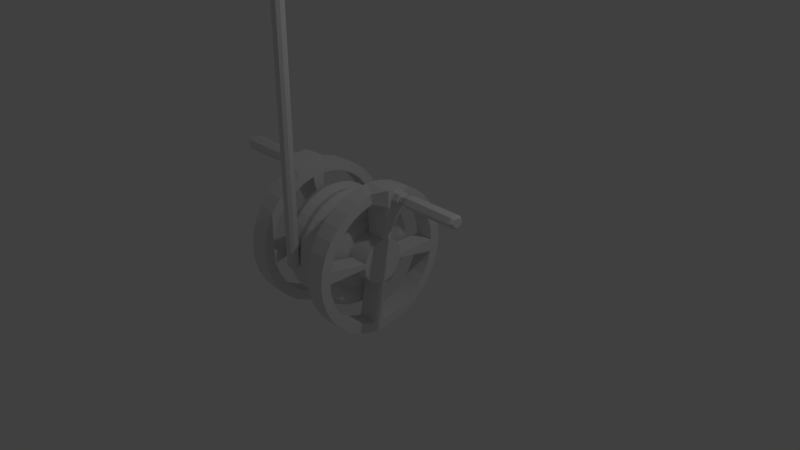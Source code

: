 # Source: Pulley.blend  (saved by Blender 2.78.0; exported with 4.5.12 LTS)
import bpy
from mathutils import Matrix  # noqa: F401  (used for matrix-valued properties, if any)

bpy.ops.wm.read_factory_settings(use_empty=True)
scene = bpy.context.scene
scene.name = 'Scene'

# ---- collections
col_collection_1 = bpy.data.collections.new('Collection 1'); scene.collection.children.link(col_collection_1)

# ---- world
world_world = bpy.data.worlds.new('World'); scene.world = world_world
world_world.color = (0.05088, 0.05088, 0.05088)
world_world.use_sun_shadow = False
world_world.sun_shadow_jitter_overblur = 0.0
world_world.cycles.sampling_method = 'MANUAL'

# ---- cameras
cam_camera = bpy.data.cameras.new('Camera')
cam_camera.clip_end = 100.0
cam_camera.lens = 35.0
cam_camera.sensor_width = 32.0
cam_camera.sensor_height = 18.0
cam_camera.ortho_scale = 7.314
cam_camera.dof.focus_distance = 0.0
cam_camera.dof.aperture_fstop = 128.0

# ---- lights
light_lamp = bpy.data.lights.new('Lamp', 'POINT')
light_lamp.transmission_factor = 0.0
light_lamp.cutoff_distance = 30.0
light_lamp.energy = 100.0
light_lamp.shadow_buffer_clip_start = 1.001
light_lamp.shadow_soft_size = 0.1
light_lamp.shadow_maximum_resolution = 0.006
light_lamp.use_absolute_resolution = True

# ---- meshes
me_cylinder = bpy.data.meshes.new('Cylinder')
me_cylinder.from_pydata([(0.0, 1.0, -1.0), (0.0, 1.0, 1.0), (0.5878, 0.809, -1.0), (0.5878, 0.809, 1.0), (0.9511, 0.309, -1.0), (0.9511, 0.309, 1.0), (0.9511, -0.309, -1.0), (0.9511, -0.309, 1.0), (0.5878, -0.809, -1.0), (0.5878, -0.809, 1.0), (-8.742e-08, -1.0, -1.0), (-8.742e-08, -1.0, 1.0), (-0.5878, -0.809, -1.0), (-0.5878, -0.809, 1.0), (-0.9511, -0.309, -1.0), (-0.9511, -0.309, 1.0), (-0.9511, 0.309, -1.0), (-0.9511, 0.309, 1.0), (-0.5878, 0.809, -1.0), (-0.5878, 0.809, 1.0), (0.5878, 0.809, 230.7), (1.36e-05, 1.0, 230.7), (0.9511, 0.309, 230.7), (0.9511, -0.309, 230.7), (0.5878, -0.809, 230.7), (1.352e-05, -1.0, 230.7), (-0.5878, -0.809, 230.7), (-0.951, -0.309, 230.7), (-0.951, 0.309, 230.7), (-0.5878, 0.809, 230.7), (0.5881, 0.809, 255.8), (0.0002743, 1.0, 255.8), (0.9513, 0.309, 255.8), (0.9513, -0.309, 255.8), (0.5881, -0.809, 255.8), (0.0002742, -1.0, 255.8), (-0.5875, -0.809, 255.8), (-0.9508, -0.309, 255.8), (-0.9508, 0.309, 255.8), (-0.5875, 0.809, 255.8)], [], [(0, 1, 3, 2), (2, 3, 5, 4), (4, 5, 7, 6), (6, 7, 9, 8), (8, 9, 11, 10), (10, 11, 13, 12), (12, 13, 15, 14), (14, 15, 17, 16), (1, 19, 29, 21), (16, 17, 19, 18), (18, 19, 1, 0), (0, 2, 4, 6, 8, 10, 12, 14, 16, 18), (27, 26, 36, 37), (19, 17, 28, 29), (17, 15, 27, 28), (15, 13, 26, 27), (13, 11, 25, 26), (11, 9, 24, 25), (9, 7, 23, 24), (3, 1, 21, 20), (7, 5, 22, 23), (5, 3, 20, 22), (30, 31, 39, 38, 37, 36, 35, 34, 33, 32), (24, 23, 33, 34), (20, 21, 31, 30), (28, 27, 37, 38), (25, 24, 34, 35), (22, 20, 30, 32), (29, 28, 38, 39), (26, 25, 35, 36), (23, 22, 32, 33), (21, 29, 39, 31)])
me_cylinder.use_remesh_preserve_volume = False
me_cylinder.use_remesh_preserve_attributes = False
me_cylinder.use_mirror_vertex_groups = False
me_cylinder.update()
me_circle_002 = bpy.data.meshes.new('Circle.002')
me_circle_002.from_pydata([(1.333e-07, 0.5116, 0.0), (-0.09981, 0.5018, 0.0), (-0.1958, 0.4727, 0.0), (-0.2842, 0.4254, 0.0), (-0.3618, 0.3618, 0.0), (-0.4254, 0.2842, 0.0), (-0.4727, 0.1958, 0.0), (-0.5018, 0.09981, 0.0), (-0.5116, 2.357e-08, 0.0), (-0.5018, -0.09981, 0.0), (-0.4727, -0.1958, 0.0), (-0.4254, -0.2842, 0.0), (-0.3618, -0.3618, 0.0), (-0.2842, -0.4254, 0.0), (-0.1958, -0.4727, 0.0), (-0.09981, -0.5018, 0.0), (1.905e-07, -0.5116, 0.0), (0.09981, -0.5018, 0.0), (0.1958, -0.4727, 0.0), (0.2842, -0.4254, 0.0), (0.3618, -0.3618, 0.0), (0.4254, -0.2842, 0.0), (0.4727, -0.1958, 0.0), (0.5018, -0.09981, 0.0), (0.5116, 5.834e-07, 0.0), (0.5018, 0.09981, 0.0), (0.4727, 0.1958, 0.0), (0.4254, 0.2842, 0.0), (0.3618, 0.3618, 0.0), (0.2842, 0.4254, 0.0), (0.1958, 0.4727, 0.0), (0.09981, 0.5018, 0.0), (-0.1951, 0.9808, -0.1575), (-1.189e-08, 1.0, -0.1575), (-0.3827, 0.9239, -0.1575), (-0.5556, 0.8315, -0.1575), (-0.7071, 0.7071, -0.1575), (-0.8315, 0.5556, -0.1575), (-0.9239, 0.3827, -0.1575), (-0.9808, 0.1951, -0.1575), (-1.0, 7.55e-08, -0.1575), (-0.9808, -0.1951, -0.1575), (-0.9239, -0.3827, -0.1575), (-0.8315, -0.5556, -0.1575), (-0.7071, -0.7071, -0.1575), (-0.5556, -0.8315, -0.1575), (-0.3827, -0.9239, -0.1575), (-0.1951, -0.9808, -0.1575), (3.14e-07, -1.0, -0.1575), (0.1951, -0.9808, -0.1575), (0.3827, -0.9239, -0.1575), (0.5556, -0.8315, -0.1575), (0.7071, -0.7071, -0.1575), (0.8315, -0.5556, -0.1575), (0.9239, -0.3827, -0.1575), (0.9808, -0.1951, -0.1575), (1.0, 9.656e-07, -0.1575), (0.9808, 0.1951, -0.1575), (0.9239, 0.3827, -0.1575), (0.8315, 0.5556, -0.1575), (0.7071, 0.7071, -0.1575), (0.5556, 0.8315, -0.1575), (0.3827, 0.9239, -0.1575), (0.1951, 0.9808, -0.1575), (-0.1832, 0.9212, -0.3202), (-2.998e-08, 0.9392, -0.3202), (-0.3594, 0.8677, -0.3202), (-0.5218, 0.7809, -0.3202), (-0.6641, 0.6641, -0.3202), (-0.7809, 0.5218, -0.3202), (-0.8677, 0.3594, -0.3202), (-0.9212, 0.1832, -0.3202), (-0.9392, 8.823e-08, -0.3202), (-0.9212, -0.1832, -0.3202), (-0.8677, -0.3594, -0.3202), (-0.7809, -0.5218, -0.3202), (-0.6641, -0.6641, -0.3202), (-0.5218, -0.7809, -0.3202), (-0.3594, -0.8677, -0.3202), (-0.1832, -0.9212, -0.3202), (2.761e-07, -0.9392, -0.3202), (0.1832, -0.9212, -0.3202), (0.3594, -0.8677, -0.3202), (0.5218, -0.7809, -0.3202), (0.6641, -0.6641, -0.3202), (0.7809, -0.5218, -0.3202), (0.8677, -0.3594, -0.3202), (0.9212, -0.1832, -0.3202), (0.9392, 9.242e-07, -0.3202), (0.9212, 0.1832, -0.3202), (0.8677, 0.3594, -0.3202), (0.7809, 0.5218, -0.3202), (0.6641, 0.6641, -0.3202), (0.5218, 0.7809, -0.3202), (0.3594, 0.8677, -0.3202), (0.1832, 0.9212, -0.3202), (-0.1951, 0.9808, -0.4724), (-3.566e-08, 1.0, -0.4724), (-0.3827, 0.9239, -0.4724), (-0.5556, 0.8315, -0.4724), (-0.7071, 0.7071, -0.4724), (-0.8315, 0.5556, -0.4724), (-0.9239, 0.3827, -0.4724), (-0.9808, 0.1951, -0.4724), (-1.0, 7.55e-08, -0.4724), (-0.9808, -0.1951, -0.4724), (-0.9239, -0.3827, -0.4724), (-0.8315, -0.5556, -0.4724), (-0.7071, -0.7071, -0.4724), (-0.5556, -0.8315, -0.4724), (-0.3827, -0.9239, -0.4724), (-0.1951, -0.9808, -0.4724), (2.902e-07, -1.0, -0.4724), (0.1951, -0.9808, -0.4724), (0.3827, -0.9239, -0.4724), (0.5556, -0.8315, -0.4724), (0.7071, -0.7071, -0.4724), (0.8315, -0.5556, -0.4724), (0.9239, -0.3827, -0.4724), (0.9808, -0.1951, -0.4724), (1.0, 9.656e-07, -0.4724), (0.9808, 0.1951, -0.4724), (0.9239, 0.3827, -0.4724), (0.8315, 0.5556, -0.4724), (0.7071, 0.7071, -0.4724), (0.5556, 0.8315, -0.4724), (0.3827, 0.9239, -0.4724), (0.1951, 0.9808, -0.4724), (-0.1824, 0.9168, -0.6351), (-5.26e-08, 0.9347, -0.6351), (-0.3577, 0.8636, -0.6351), (-0.5193, 0.7772, -0.6351), (-0.6609, 0.6609, -0.6351), (-0.7772, 0.5193, -0.6351), (-0.8636, 0.3577, -0.6351), (-0.9168, 0.1824, -0.6351), (-0.9347, 8.782e-08, -0.6351), (-0.9168, -0.1824, -0.6351), (-0.8636, -0.3577, -0.6351), (-0.7772, -0.5193, -0.6351), (-0.6609, -0.6609, -0.6351), (-0.5193, -0.7772, -0.6351), (-0.3577, -0.8636, -0.6351), (-0.1824, -0.9168, -0.6351), (2.52e-07, -0.9347, -0.6351), (0.1824, -0.9168, -0.6351), (0.3577, -0.8636, -0.6351), (0.5193, -0.7772, -0.6351), (0.6609, -0.6609, -0.6351), (0.7772, -0.5193, -0.6351), (0.8636, -0.3577, -0.6351), (0.9168, -0.1824, -0.6351), (0.9347, 9.198e-07, -0.6351), (0.9168, 0.1824, -0.6351), (0.8636, 0.3577, -0.6351), (0.7772, 0.5193, -0.6351), (0.6609, 0.6609, -0.6351), (0.5193, 0.7772, -0.6351), (0.3577, 0.8636, -0.6351), (0.1824, 0.9168, -0.6351), (-0.1951, 0.9808, -0.803), (-2.218e-08, 1.0, -0.803), (-0.3827, 0.9239, -0.803), (-0.5556, 0.8315, -0.803), (-0.7071, 0.7071, -0.803), (-0.8315, 0.5556, -0.803), (-0.9239, 0.3827, -0.803), (-0.9808, 0.1951, -0.803), (-1.0, 7.55e-08, -0.803), (-0.9808, -0.1951, -0.803), (-0.9239, -0.3827, -0.803), (-0.8315, -0.5556, -0.803), (-0.7071, -0.7071, -0.803), (-0.5556, -0.8315, -0.803), (-0.3827, -0.9239, -0.803), (-0.1951, -0.9808, -0.803), (3.037e-07, -1.0, -0.803), (0.1951, -0.9808, -0.803), (0.3827, -0.9239, -0.803), (0.5556, -0.8315, -0.803), (0.7071, -0.7071, -0.803), (0.8315, -0.5556, -0.803), (0.9239, -0.3827, -0.803), (0.9808, -0.1951, -0.803), (1.0, 9.656e-07, -0.803), (0.9808, 0.1951, -0.803), (0.9239, 0.3827, -0.803), (0.8315, 0.5556, -0.803), (0.7071, 0.7071, -0.803), (0.5556, 0.8315, -0.803), (0.3827, 0.9239, -0.803), (0.1951, 0.9808, -0.803), (-0.09951, 0.5003, -0.971), (1.08e-07, 0.5101, -0.971), (-0.1952, 0.4712, -0.971), (-0.2834, 0.4241, -0.971), (-0.3607, 0.3607, -0.971), (-0.4241, 0.2834, -0.971), (-0.4712, 0.1952, -0.971), (-0.5003, 0.09951, -0.971), (-0.5101, 1.795e-08, -0.9185), (-0.5003, -0.09951, -0.971), (-0.4712, -0.1952, -0.971), (-0.4241, -0.2834, -0.971), (-0.3607, -0.3607, -0.971), (-0.2834, -0.4241, -0.971), (-0.1952, -0.4712, -0.971), (-0.09951, -0.5003, -0.971), (9.386e-08, -0.5101, -0.971), (0.09951, -0.5003, -0.971), (0.1952, -0.4712, -0.971), (0.2834, -0.4241, -0.971), (0.3607, -0.3607, -0.971), (0.4241, -0.2834, -0.971), (0.4712, -0.1952, -0.971), (0.5003, -0.09951, -0.971), (0.5101, 5.084e-07, -0.971), (0.5003, 0.09951, -0.971), (0.4712, 0.1952, -0.971), (0.4241, 0.2834, -0.971), (0.3607, 0.3607, -0.971), (0.2834, 0.4241, -0.971), (0.1952, 0.4712, -0.971), (0.09951, 0.5003, -0.971), (-0.1795, 0.9022, -0.971), (-4.162e-08, 0.9199, -0.971), (-0.352, 0.8498, -0.971), (-0.511, 0.7648, -0.971), (-0.6504, 0.6504, -0.971), (-0.7648, 0.511, -0.971), (-0.8498, 0.352, -0.971), (-0.9022, 0.1795, -0.971), (-0.9199, 9.229e-08, -0.971), (-0.9022, -0.1795, -0.971), (-0.8498, -0.352, -0.971), (-0.7648, -0.511, -0.971), (-0.6504, -0.6504, -0.971), (-0.511, -0.7648, -0.971), (-0.352, -0.8498, -0.971), (-0.1795, -0.9022, -0.971), (2.581e-07, -0.9199, -0.971), (0.1795, -0.9022, -0.971), (0.352, -0.8498, -0.971), (0.511, -0.7648, -0.971), (0.6504, -0.6504, -0.971), (0.7648, -0.511, -0.971), (0.8498, -0.352, -0.971), (0.9022, -0.1795, -0.971), (0.9199, 9.111e-07, -0.971), (0.9022, 0.1795, -0.971), (0.8498, 0.352, -0.971), (0.7648, 0.511, -0.971), (0.6504, 0.6504, -0.971), (0.511, 0.7648, -0.971), (0.352, 0.8498, -0.971), (0.1795, 0.9022, -0.971), (-0.1504, 0.7564, -0.971), (-4.355e-10, 0.7712, -0.971), (-0.2951, 0.7125, -0.971), (-0.4284, 0.6412, -0.971), (-0.5453, 0.5453, -0.971), (-0.6412, 0.4284, -0.971), (-0.7125, 0.2951, -0.971), (-0.7564, 0.1504, -0.971), (-0.7712, 6.78e-08, -0.971), (-0.7564, -0.1504, -0.971), (-0.7125, -0.2951, -0.971), (-0.6412, -0.4284, -0.971), (-0.5453, -0.5453, -0.971), (-0.4284, -0.6412, -0.971), (-0.2951, -0.7125, -0.971), (-0.1504, -0.7564, -0.971), (2.091e-07, -0.7712, -0.971), (0.1504, -0.7564, -0.971), (0.2951, -0.7125, -0.971), (0.4284, -0.6412, -0.971), (0.5453, -0.5453, -0.971), (0.6412, -0.4284, -0.971), (0.7125, -0.2951, -0.971), (0.7564, -0.1504, -0.971), (0.7712, 7.636e-07, -0.971), (0.7564, 0.1505, -0.971), (0.7125, 0.2951, -0.971), (0.6412, 0.4284, -0.971), (0.5453, 0.5453, -0.971), (0.4284, 0.6412, -0.971), (0.2951, 0.7125, -0.971), (0.1504, 0.7564, -0.971), (-0.1248, 0.6273, -0.9185), (5.179e-08, 0.6396, -0.9185), (-0.2448, 0.5909, -0.9185), (-0.3554, 0.5318, -0.9185), (-0.4523, 0.4523, -0.9185), (-0.5318, 0.3554, -0.9185), (-0.5909, 0.2448, -0.9185), (-0.6273, 0.1248, -0.9185), (-0.6396, 4.317e-08, -0.9185), (-0.6273, -0.1248, -0.9185), (-0.5909, -0.2448, -0.9185), (-0.5318, -0.3554, -0.9185), (-0.4523, -0.4523, -0.9185), (-0.3554, -0.5318, -0.9185), (-0.2448, -0.5909, -0.9185), (-0.1248, -0.6273, -0.9185), (1.599e-07, -0.6396, -0.9185), (0.1248, -0.6273, -0.9185), (0.2448, -0.5909, -0.9185), (0.3554, -0.5318, -0.9185), (0.4523, -0.4523, -0.9185), (0.5318, -0.3553, -0.9185), (0.5909, -0.2448, -0.9185), (0.6273, -0.1248, -0.9185), (0.6396, 6.331e-07, -0.9185), (0.6273, 0.1248, -0.9185), (0.5909, 0.2448, -0.9185), (0.5318, 0.3554, -0.9185), (0.4523, 0.4523, -0.9185), (0.3553, 0.5318, -0.9185), (0.2448, 0.5909, -0.9185), (0.1248, 0.6273, -0.9185), (-0.1742, 0.8758, 0.0), (-1.271e-08, 0.893, 0.0), (-0.3417, 0.825, 0.0), (-0.4961, 0.7425, 0.0), (-0.6314, 0.6314, 0.0), (-0.7425, 0.4961, 0.0), (-0.825, 0.3417, 0.0), (-0.8758, 0.1742, 0.0), (-0.893, 9.792e-08, 0.0), (-0.8758, -0.1742, 0.0), (-0.825, -0.3417, 0.0), (-0.7425, -0.4961, 0.0), (-0.6314, -0.6314, 0.0), (-0.4961, -0.7425, 0.0), (-0.3417, -0.825, 0.0), (-0.1742, -0.8758, 0.0), (2.782e-07, -0.893, 0.0), (0.1742, -0.8758, 0.0), (0.3417, -0.825, 0.0), (0.4961, -0.7425, 0.0), (0.6314, -0.6314, 0.0), (0.7425, -0.4961, 0.0), (0.825, -0.3417, 0.0), (0.8758, -0.1742, 0.0), (0.893, 8.927e-07, 0.0), (0.8758, 0.1742, 0.0), (0.825, 0.3417, 0.0), (0.7425, 0.4961, 0.0), (0.6314, 0.6314, 0.0), (0.4961, 0.7425, 0.0), (0.3417, 0.825, 0.0), (0.1742, 0.8758, 0.0), (-0.1485, 0.7465, 0.0), (2.677e-08, 0.7611, 0.0), (-0.2913, 0.7032, 0.0), (-0.4228, 0.6328, 0.0), (-0.5382, 0.5382, 0.0), (-0.6328, 0.4228, 0.0), (-0.7032, 0.2913, 0.0), (-0.7465, 0.1485, 0.0), (-0.7611, 7.522e-08, 0.0), (-0.7465, -0.1485, 0.0), (-0.7032, -0.2913, 0.0), (-0.6328, -0.4228, 0.0), (-0.5382, -0.5382, 0.0), (-0.4228, -0.6328, 0.0), (-0.2913, -0.7032, 0.0), (-0.1485, -0.7465, 0.0), (2.551e-07, -0.7611, 0.0), (0.1485, -0.7465, 0.0), (0.2913, -0.7032, 0.0), (0.4228, -0.6328, 0.0), (0.5382, -0.5382, 0.0), (0.6328, -0.4228, 0.0), (0.7032, -0.2913, 0.0), (0.7465, -0.1485, 0.0), (0.7611, 7.802e-07, 0.0), (0.7465, 0.1485, 0.0), (0.7032, 0.2913, 0.0), (0.6328, 0.4228, 0.0), (0.5382, 0.5382, 0.0), (0.4228, 0.6328, 0.0), (0.2913, 0.7032, 0.0), (0.1485, 0.7465, 0.0), (-0.1233, 0.6199, -0.06808), (7.044e-08, 0.632, -0.06808), (-0.2419, 0.5839, -0.06808), (-0.3511, 0.5255, -0.06808), (-0.4469, 0.4469, -0.06808), (-0.5255, 0.3511, -0.06808), (-0.5839, 0.2419, -0.06808), (-0.6199, 0.1233, -0.06808), (-0.632, 5.106e-08, -0.06808), (-0.6199, -0.1233, -0.06808), (-0.5839, -0.2419, -0.06808), (-0.5255, -0.3511, -0.06808), (-0.4469, -0.4469, -0.06808), (-0.3511, -0.5255, -0.06808), (-0.2419, -0.5839, -0.06808), (-0.1233, -0.6199, -0.06808), (2.209e-07, -0.632, -0.06808), (0.1233, -0.6199, -0.06808), (0.2419, -0.5839, -0.06808), (0.3511, -0.5255, -0.06808), (0.4469, -0.4469, -0.06808), (0.5255, -0.3511, -0.06808), (0.5839, -0.2419, -0.06808), (0.6199, -0.1233, -0.06808), (0.632, 6.753e-07, -0.06808), (0.6199, 0.1233, -0.06808), (0.5839, 0.2419, -0.06808), (0.5255, 0.3511, -0.06808), (0.4469, 0.4469, -0.06808), (0.3511, 0.5255, -0.06808), (0.2419, 0.5839, -0.06808), (0.1233, 0.6199, -0.06808)], [], [(1, 2, 3, 4, 5, 6, 7, 8, 9, 10, 11, 12, 13, 14, 15, 16, 17, 18, 19, 20, 21, 22, 23, 24, 25, 26, 27, 28, 29, 30, 31, 0), (51, 83, 84, 52), (344, 56, 57, 345), (331, 43, 44, 332), (345, 57, 58, 346), (332, 44, 45, 333), (346, 58, 59, 347), (333, 45, 46, 334), (321, 33, 32, 320), (347, 59, 60, 348), (334, 46, 47, 335), (320, 32, 34, 322), (348, 60, 61, 349), (335, 47, 48, 336), (322, 34, 35, 323), (349, 61, 62, 350), (336, 48, 49, 337), (323, 35, 36, 324), (350, 62, 63, 351), (337, 49, 50, 338), (324, 36, 37, 325), (351, 63, 33, 321), (338, 50, 51, 339), (325, 37, 38, 326), (339, 51, 52, 340), (326, 38, 39, 327), (340, 52, 53, 341), (327, 39, 40, 328), (341, 53, 54, 342), (328, 40, 41, 329), (342, 54, 55, 343), (329, 41, 42, 330), (343, 55, 56, 344), (330, 42, 43, 331), (86, 118, 119, 87), (38, 70, 71, 39), (52, 84, 85, 53), (39, 71, 72, 40), (53, 85, 86, 54), (40, 72, 73, 41), (54, 86, 87, 55), (41, 73, 74, 42), (55, 87, 88, 56), (42, 74, 75, 43), (56, 88, 89, 57), (43, 75, 76, 44), (57, 89, 90, 58), (44, 76, 77, 45), (58, 90, 91, 59), (45, 77, 78, 46), (33, 65, 64, 32), (59, 91, 92, 60), (46, 78, 79, 47), (32, 64, 66, 34), (60, 92, 93, 61), (47, 79, 80, 48), (34, 66, 67, 35), (61, 93, 94, 62), (48, 80, 81, 49), (35, 67, 68, 36), (62, 94, 95, 63), (49, 81, 82, 50), (36, 68, 69, 37), (63, 95, 65, 33), (50, 82, 83, 51), (37, 69, 70, 38), (121, 153, 154, 122), (73, 105, 106, 74), (87, 119, 120, 88), (74, 106, 107, 75), (88, 120, 121, 89), (75, 107, 108, 76), (89, 121, 122, 90), (76, 108, 109, 77), (90, 122, 123, 91), (77, 109, 110, 78), (65, 97, 96, 64), (91, 123, 124, 92), (78, 110, 111, 79), (64, 96, 98, 66), (92, 124, 125, 93), (79, 111, 112, 80), (66, 98, 99, 67), (93, 125, 126, 94), (80, 112, 113, 81), (67, 99, 100, 68), (94, 126, 127, 95), (81, 113, 114, 82), (68, 100, 101, 69), (95, 127, 97, 65), (82, 114, 115, 83), (69, 101, 102, 70), (83, 115, 116, 84), (70, 102, 103, 71), (84, 116, 117, 85), (71, 103, 104, 72), (85, 117, 118, 86), (72, 104, 105, 73), (128, 160, 162, 130), (108, 140, 141, 109), (122, 154, 155, 123), (109, 141, 142, 110), (97, 129, 128, 96), (123, 155, 156, 124), (110, 142, 143, 111), (96, 128, 130, 98), (124, 156, 157, 125), (111, 143, 144, 112), (98, 130, 131, 99), (125, 157, 158, 126), (112, 144, 145, 113), (99, 131, 132, 100), (126, 158, 159, 127), (113, 145, 146, 114), (100, 132, 133, 101), (127, 159, 129, 97), (114, 146, 147, 115), (101, 133, 134, 102), (115, 147, 148, 116), (102, 134, 135, 103), (116, 148, 149, 117), (103, 135, 136, 104), (117, 149, 150, 118), (104, 136, 137, 105), (118, 150, 151, 119), (105, 137, 138, 106), (119, 151, 152, 120), (106, 138, 139, 107), (120, 152, 153, 121), (107, 139, 140, 108), (164, 228, 229, 165), (156, 188, 189, 157), (143, 175, 176, 144), (130, 162, 163, 131), (157, 189, 190, 158), (144, 176, 177, 145), (131, 163, 164, 132), (158, 190, 191, 159), (145, 177, 178, 146), (132, 164, 165, 133), (159, 191, 161, 129), (146, 178, 179, 147), (133, 165, 166, 134), (147, 179, 180, 148), (134, 166, 167, 135), (148, 180, 181, 149), (135, 167, 168, 136), (149, 181, 182, 150), (136, 168, 169, 137), (150, 182, 183, 151), (137, 169, 170, 138), (151, 183, 184, 152), (138, 170, 171, 139), (152, 184, 185, 153), (139, 171, 172, 140), (153, 185, 186, 154), (140, 172, 173, 141), (154, 186, 187, 155), (141, 173, 174, 142), (129, 161, 160, 128), (155, 187, 188, 156), (142, 174, 175, 143), (192, 193, 223, 222, 221, 220, 219, 218, 217, 216, 215, 214, 213, 212, 211, 210, 209, 208, 207, 206, 205, 204, 203, 202, 201, 200, 199, 198, 197, 196, 195, 194), (191, 255, 225, 161), (178, 242, 243, 179), (165, 229, 230, 166), (179, 243, 244, 180), (166, 230, 231, 167), (180, 244, 245, 181), (167, 231, 232, 168), (181, 245, 246, 182), (168, 232, 233, 169), (182, 246, 247, 183), (169, 233, 234, 170), (183, 247, 248, 184), (170, 234, 235, 171), (184, 248, 249, 185), (171, 235, 236, 172), (185, 249, 250, 186), (172, 236, 237, 173), (186, 250, 251, 187), (173, 237, 238, 174), (161, 225, 224, 160), (187, 251, 252, 188), (174, 238, 239, 175), (160, 224, 226, 162), (188, 252, 253, 189), (175, 239, 240, 176), (162, 226, 227, 163), (189, 253, 254, 190), (176, 240, 241, 177), (163, 227, 228, 164), (190, 254, 255, 191), (177, 241, 242, 178), (256, 224, 225, 257), (258, 226, 224, 256), (259, 227, 226, 258), (260, 228, 227, 259), (261, 229, 228, 260), (262, 230, 229, 261), (263, 231, 230, 262), (264, 232, 231, 263), (265, 233, 232, 264), (266, 234, 233, 265), (267, 235, 234, 266), (268, 236, 235, 267), (269, 237, 236, 268), (270, 238, 237, 269), (271, 239, 238, 270), (272, 240, 239, 271), (273, 241, 240, 272), (274, 242, 241, 273), (275, 243, 242, 274), (276, 244, 243, 275), (277, 245, 244, 276), (278, 246, 245, 277), (279, 247, 246, 278), (280, 248, 247, 279), (281, 249, 248, 280), (282, 250, 249, 281), (283, 251, 250, 282), (284, 252, 251, 283), (285, 253, 252, 284), (286, 254, 253, 285), (287, 255, 254, 286), (257, 225, 255, 287), (288, 256, 257, 289), (290, 258, 256, 288), (291, 259, 258, 290), (292, 260, 259, 291), (293, 261, 260, 292), (294, 262, 261, 293), (295, 263, 262, 294), (296, 264, 263, 295), (297, 265, 264, 296), (298, 266, 265, 297), (299, 267, 266, 298), (300, 268, 267, 299), (301, 269, 268, 300), (302, 270, 269, 301), (303, 271, 270, 302), (304, 272, 271, 303), (305, 273, 272, 304), (306, 274, 273, 305), (307, 275, 274, 306), (308, 276, 275, 307), (309, 277, 276, 308), (310, 278, 277, 309), (311, 279, 278, 310), (312, 280, 279, 311), (313, 281, 280, 312), (314, 282, 281, 313), (315, 283, 282, 314), (316, 284, 283, 315), (317, 285, 284, 316), (318, 286, 285, 317), (319, 287, 286, 318), (289, 257, 287, 319), (192, 288, 289, 193), (194, 290, 288, 192), (195, 291, 290, 194), (196, 292, 291, 195), (197, 293, 292, 196), (198, 294, 293, 197), (199, 295, 294, 198), (200, 296, 295, 199), (201, 297, 296, 200), (202, 298, 297, 201), (203, 299, 298, 202), (204, 300, 299, 203), (205, 301, 300, 204), (206, 302, 301, 205), (207, 303, 302, 206), (208, 304, 303, 207), (209, 305, 304, 208), (210, 306, 305, 209), (211, 307, 306, 210), (212, 308, 307, 211), (213, 309, 308, 212), (214, 310, 309, 213), (215, 311, 310, 214), (216, 312, 311, 215), (217, 313, 312, 216), (218, 314, 313, 217), (219, 315, 314, 218), (220, 316, 315, 219), (221, 317, 316, 220), (222, 318, 317, 221), (223, 319, 318, 222), (193, 289, 319, 223), (353, 321, 320, 352), (352, 320, 322, 354), (354, 322, 323, 355), (355, 323, 324, 356), (356, 324, 325, 357), (357, 325, 326, 358), (358, 326, 327, 359), (359, 327, 328, 360), (360, 328, 329, 361), (361, 329, 330, 362), (362, 330, 331, 363), (363, 331, 332, 364), (364, 332, 333, 365), (365, 333, 334, 366), (366, 334, 335, 367), (367, 335, 336, 368), (368, 336, 337, 369), (369, 337, 338, 370), (370, 338, 339, 371), (371, 339, 340, 372), (372, 340, 341, 373), (373, 341, 342, 374), (374, 342, 343, 375), (375, 343, 344, 376), (376, 344, 345, 377), (377, 345, 346, 378), (378, 346, 347, 379), (379, 347, 348, 380), (380, 348, 349, 381), (381, 349, 350, 382), (382, 350, 351, 383), (383, 351, 321, 353), (385, 353, 352, 384), (384, 352, 354, 386), (386, 354, 355, 387), (387, 355, 356, 388), (388, 356, 357, 389), (389, 357, 358, 390), (390, 358, 359, 391), (391, 359, 360, 392), (392, 360, 361, 393), (393, 361, 362, 394), (394, 362, 363, 395), (395, 363, 364, 396), (396, 364, 365, 397), (397, 365, 366, 398), (398, 366, 367, 399), (399, 367, 368, 400), (400, 368, 369, 401), (401, 369, 370, 402), (402, 370, 371, 403), (403, 371, 372, 404), (404, 372, 373, 405), (405, 373, 374, 406), (406, 374, 375, 407), (407, 375, 376, 408), (408, 376, 377, 409), (409, 377, 378, 410), (410, 378, 379, 411), (411, 379, 380, 412), (412, 380, 381, 413), (413, 381, 382, 414), (414, 382, 383, 415), (415, 383, 353, 385), (0, 385, 384, 1), (1, 384, 386, 2), (2, 386, 387, 3), (3, 387, 388, 4), (4, 388, 389, 5), (5, 389, 390, 6), (6, 390, 391, 7), (7, 391, 392, 8), (8, 392, 393, 9), (9, 393, 394, 10), (10, 394, 395, 11), (11, 395, 396, 12), (12, 396, 397, 13), (13, 397, 398, 14), (14, 398, 399, 15), (15, 399, 400, 16), (16, 400, 401, 17), (17, 401, 402, 18), (18, 402, 403, 19), (19, 403, 404, 20), (20, 404, 405, 21), (21, 405, 406, 22), (22, 406, 407, 23), (23, 407, 408, 24), (24, 408, 409, 25), (25, 409, 410, 26), (26, 410, 411, 27), (27, 411, 412, 28), (28, 412, 413, 29), (29, 413, 414, 30), (30, 414, 415, 31), (31, 415, 385, 0)])
me_circle_002.use_remesh_preserve_volume = False
me_circle_002.use_remesh_preserve_attributes = False
me_circle_002.use_mirror_vertex_groups = False
me_circle_002.update()
me_circle = bpy.data.meshes.new('Circle')
me_circle.from_pydata([(0.0, 1.0, 0.0), (-0.1951, 0.9808, 0.0), (-0.3827, 0.9239, 0.0), (-0.5556, 0.8315, 0.0), (-0.7071, 0.7071, 0.0), (-0.8315, 0.5556, 0.0), (-0.9239, 0.3827, 0.0), (-0.9808, 0.1951, 0.0), (-1.0, 7.55e-08, 0.0), (-0.9808, -0.1951, 0.0), (-0.9239, -0.3827, 0.0), (-0.8315, -0.5556, 0.0), (-0.7071, -0.7071, 0.0), (-0.5556, -0.8315, 0.0), (-0.3827, -0.9239, 0.0), (-0.1951, -0.9808, 0.0), (3.258e-07, -1.0, 0.0), (0.1951, -0.9808, 0.0), (0.3827, -0.9239, 0.0), (0.5556, -0.8315, 0.0), (0.7071, -0.7071, 0.0), (0.8315, -0.5556, 0.0), (0.9239, -0.3827, 0.0), (0.9808, -0.1951, 0.0), (1.0, 9.656e-07, 0.0), (0.9808, 0.1951, 0.0), (0.9239, 0.3827, 0.0), (0.8315, 0.5556, 0.0), (0.7071, 0.7071, 0.0), (0.5556, 0.8315, 0.0), (0.3827, 0.9239, 0.0), (0.1951, 0.9808, 0.0), (-0.1683, 0.8459, 0.0), (5.252e-08, 0.8624, 0.0), (-0.33, 0.7968, 0.0), (-0.4792, 0.7171, 0.0), (-0.6098, 0.6098, 0.0), (-0.7171, 0.4792, 0.0), (-0.7968, 0.33, 0.0), (-0.8459, 0.1683, 0.0), (-0.8624, 5.439e-08, 0.0), (-0.8459, -0.1683, 0.0), (-0.7968, -0.33, 0.0), (-0.7171, -0.4792, 0.0), (-0.6098, -0.6098, 0.0), (-0.4792, -0.7171, 0.0), (-0.33, -0.7968, 0.0), (-0.1683, -0.8459, 0.0), (2.836e-07, -0.8624, 0.0), (0.1683, -0.8459, 0.0), (0.33, -0.7968, 0.0), (0.4792, -0.7171, 0.0), (0.6098, -0.6098, 0.0), (0.7171, -0.4791, 0.0), (0.7968, -0.33, 0.0), (0.8459, -0.1683, 0.0), (0.8624, 8.389e-07, 0.0), (0.8459, 0.1683, 0.0), (0.7968, 0.33, 0.0), (0.7171, 0.4792, 0.0), (0.6098, 0.6098, 0.0), (0.4791, 0.7171, 0.0), (0.33, 0.7968, 0.0), (0.1683, 0.8459, 0.0), (2.008e-08, 1.0, 0.266), (-0.1951, 0.9808, 0.266), (-0.3827, 0.9239, 0.266), (-0.5556, 0.8315, 0.266), (-0.7071, 0.7071, 0.266), (-0.8315, 0.5556, 0.266), (-0.9239, 0.3827, 0.266), (-0.9775, 0.1663, 0.4392), (-0.9991, 0.02381, 0.4392), (-0.9808, -0.1951, 0.266), (-0.9239, -0.3827, 0.266), (-0.8315, -0.5556, 0.266), (-0.7071, -0.7071, 0.266), (-0.5556, -0.8315, 0.266), (-0.3827, -0.9239, 0.266), (-0.1951, -0.9808, 0.266), (3.459e-07, -1.0, 0.266), (0.1951, -0.9808, 0.266), (0.3827, -0.9239, 0.266), (0.5556, -0.8315, 0.266), (0.7071, -0.7071, 0.266), (0.8315, -0.5556, 0.266), (0.9239, -0.3827, 0.266), (0.9808, -0.1951, 0.266), (1.0, 9.656e-07, 0.266), (0.9808, 0.1951, 0.266), (0.9239, 0.3827, 0.266), (0.8315, 0.5556, 0.266), (0.7071, 0.7071, 0.266), (0.5556, 0.8315, 0.266), (0.3827, 0.9239, 0.266), (0.1951, 0.9808, 0.266), (-0.1683, 0.8459, 0.266), (7.26e-08, 0.8624, 0.266), (-0.33, 0.7968, 0.266), (-0.4792, 0.7171, 0.266), (-0.6098, 0.6098, 0.266), (-0.7171, 0.4792, 0.266), (-0.7968, 0.33, 0.266), (-0.8467, 0.1494, 0.4392), (-0.8658, 0.02381, 0.4392), (-0.8459, -0.1683, 0.266), (-0.7968, -0.33, 0.266), (-0.7171, -0.4792, 0.266), (-0.6098, -0.6098, 0.266), (-0.4792, -0.7171, 0.266), (-0.33, -0.7968, 0.266), (-0.1683, -0.8459, 0.266), (3.037e-07, -0.8624, 0.266), (0.1683, -0.8459, 0.266), (0.33, -0.7968, 0.266), (0.4792, -0.7171, 0.266), (0.6098, -0.6098, 0.266), (0.7171, -0.4791, 0.266), (0.7968, -0.33, 0.266), (0.8459, -0.1683, 0.266), (0.8624, 8.389e-07, 0.266), (0.8459, 0.1683, 0.266), (0.7968, 0.33, 0.266), (0.7171, 0.4792, 0.266), (0.6098, 0.6098, 0.266), (0.4791, 0.7171, 0.266), (0.33, 0.7968, 0.266), (0.1683, 0.8459, 0.266), (-0.8624, 5.439e-08, 0.0), (-0.8459, 0.1683, 0.0), (2.836e-07, -0.8624, 0.0), (-0.1683, -0.8459, 0.0), (0.8624, 8.389e-07, 0.0), (0.8459, -0.1683, 0.0), (5.252e-08, 0.8624, 0.0), (0.1683, 0.8459, 0.0), (0.0, 1.0, 0.0), (0.1951, 0.9808, 0.0), (-0.8624, 5.439e-08, 0.266), (-0.8459, 0.1683, 0.266), (3.037e-07, -0.8624, 0.266), (-0.1683, -0.8459, 0.266), (0.8624, 8.389e-07, 0.266), (0.8459, -0.1683, 0.266), (2.851e-08, 0.303, -1.19e-07), (-0.05911, 0.2972, -1.102e-07), (-0.1159, 0.2799, -1.011e-07), (-0.1683, 0.2519, -1.011e-07), (-0.2142, 0.2142, -1.011e-07), (-0.2519, 0.1683, -8.307e-08), (-0.2799, 0.1159, -8.307e-08), (-0.2972, 0.05911, -8.307e-08), (-0.303, 2.267e-07, -8.307e-08), (-0.2972, -0.05911, -8.307e-08), (-0.2799, -0.1159, -8.307e-08), (-0.2519, -0.1683, -8.307e-08), (-0.2142, -0.2142, -1.011e-07), (-0.1683, -0.2519, -1.011e-07), (-0.1159, -0.2799, -1.011e-07), (-0.05911, -0.2972, -1.102e-07), (1.272e-07, -0.303, -1.19e-07), (0.05911, -0.2972, -1.282e-07), (0.1159, -0.2799, -1.372e-07), (0.1683, -0.2519, -1.372e-07), (0.2142, -0.2142, -1.372e-07), (0.2519, -0.1683, -1.553e-07), (0.2799, -0.1159, -1.553e-07), (0.2972, -0.05911, -1.553e-07), (0.303, 4.964e-07, -1.553e-07), (0.2972, 0.05911, -1.553e-07), (0.2799, 0.1159, -1.553e-07), (0.2519, 0.1683, -1.553e-07), (0.2142, 0.2142, -1.372e-07), (0.1683, 0.2519, -1.372e-07), (0.1159, 0.2799, -1.372e-07), (0.05911, 0.2972, -1.282e-07), (-0.05911, 0.2972, 0.2666), (6.114e-08, 0.303, 0.2666), (-0.1159, 0.2799, 0.2666), (-0.1683, 0.2519, 0.2666), (-0.2142, 0.2142, 0.2666), (-0.2519, 0.1683, 0.2666), (-0.2799, 0.1159, 0.2666), (-0.2972, 0.05911, 0.2666), (-0.303, 2.267e-07, 0.2666), (-0.2972, -0.05911, 0.2666), (-0.2799, -0.1159, 0.2666), (-0.2519, -0.1683, 0.2666), (-0.2142, -0.2142, 0.2666), (-0.1683, -0.2519, 0.2666), (-0.1159, -0.2799, 0.2666), (-0.05911, -0.2972, 0.2666), (1.599e-07, -0.303, 0.2666), (0.05911, -0.2972, 0.2666), (0.1159, -0.2799, 0.2666), (0.1683, -0.2519, 0.2666), (0.2142, -0.2142, 0.2666), (0.2519, -0.1683, 0.2666), (0.2799, -0.1159, 0.2666), (0.2972, -0.05911, 0.2666), (0.303, 4.964e-07, 0.2666), (0.2972, 0.05911, 0.2666), (0.2799, 0.1159, 0.2666), (0.2519, 0.1683, 0.2666), (0.2142, 0.2142, 0.2666), (0.1683, 0.2519, 0.2666), (0.1159, 0.2799, 0.2666), (0.05911, 0.2972, 0.2666), (-0.8231, -0.0598, 0.4392), (-0.7956, 0.2192, 0.4392), (-1.051, -0.0598, 0.4392), (-1.019, 0.2637, 0.4392), (-0.8353, 0.08123, 0.4392), (-1.01, 0.09647, 0.4392), (-0.9586, 0.1469, 0.536), (-0.9284, -0.01265, 0.4392), (-0.9123, 0.1944, 0.4392), (-0.976, 0.04033, 0.536), (-0.8699, 0.1347, 0.536), (-0.8848, 0.04204, 0.536), (-0.8617, 0.08552, 0.536), (-0.9835, 0.09268, 0.536), (-0.9291, 0.0162, 0.536), (-0.9151, 0.1656, 0.536), (-0.9284, -0.01265, 0.536), (-0.8658, 0.02381, 0.536), (-0.9123, 0.1944, 0.536), (-0.8467, 0.1494, 0.536), (-1.01, 0.09647, 0.536), (-0.9775, 0.1663, 0.536), (-0.8353, 0.08123, 0.536), (-0.9991, 0.02381, 0.536), (-0.9586, 0.1469, 0.5846), (-0.976, 0.04033, 0.5846), (-0.8699, 0.1347, 0.5846), (-0.8848, 0.04204, 0.5846), (-0.8617, 0.08552, 0.5846), (-0.9835, 0.09268, 0.5846), (-0.9291, 0.0162, 0.5846), (-0.9151, 0.1656, 0.5846), (-0.9763, 0.1744, 0.6678), (-1.002, 0.01582, 0.6678), (-0.8443, 0.1562, 0.6678), (-0.8664, 0.01837, 0.6678), (-0.8321, 0.0831, 0.6678), (-1.013, 0.09375, 0.6678), (-0.9324, -0.0201, 0.6678), (-0.9115, 0.2023, 0.6678), (-0.9763, 0.1744, 0.6678), (-1.002, 0.01582, 0.6678), (-0.8443, 0.1562, 0.6678), (-0.8664, 0.01837, 0.6678), (-0.8321, 0.0831, 0.6678), (-1.013, 0.09375, 0.6678), (-0.9324, -0.0201, 0.6678), (-0.9115, 0.2023, 0.6678), (-0.955, 0.1527, 1.434), (-0.9762, 0.03436, 1.434), (-0.8703, 0.1396, 1.434), (-0.8877, 0.03882, 1.434), (-0.8616, 0.08791, 1.434), (-0.9841, 0.0895, 1.434), (-0.9333, 0.01226, 1.434), (-0.9147, 0.1701, 1.434), (-0.9324, -0.0201, 1.397), (-0.8664, 0.01837, 1.397), (-0.9115, 0.2023, 1.397), (-0.8443, 0.1562, 1.397), (-1.013, 0.09375, 1.397), (-0.9763, 0.1744, 1.397), (-0.8321, 0.0831, 1.397), (-1.002, 0.01582, 1.397), (-0.05911, 0.2972, -0.8925), (-7.613e-08, 0.303, -0.8925), (-0.1159, 0.2799, -0.8925), (-0.1683, 0.2519, -0.8925), (-0.2142, 0.2142, -0.8925), (-0.2519, 0.1683, -0.8925), (-0.2799, 0.1159, -0.8925), (-0.2972, 0.05911, -0.8925), (-0.303, 2.267e-07, -0.8925), (-0.2972, -0.05911, -0.8925), (-0.2799, -0.1159, -0.8925), (-0.2519, -0.1683, -0.8925), (-0.2142, -0.2142, -0.8925), (-0.1683, -0.2519, -0.8925), (-0.1159, -0.2799, -0.8925), (-0.05911, -0.2972, -0.8925), (2.26e-08, -0.303, -0.8925), (0.05911, -0.2972, -0.8925), (0.1159, -0.2799, -0.8925), (0.1683, -0.2519, -0.8925), (0.2142, -0.2142, -0.8925), (0.2519, -0.1683, -0.8925), (0.2799, -0.1159, -0.8925), (0.2972, -0.05911, -0.8925), (0.303, 4.964e-07, -0.8925), (0.2972, 0.05911, -0.8925), (0.2799, 0.1159, -0.8925), (0.2519, 0.1683, -0.8925), (0.2142, 0.2142, -0.8925), (0.1683, 0.2519, -0.8925), (0.1159, 0.2799, -0.8925), (0.05911, 0.2972, -0.8925), (-6.519e-08, -0.9992, -0.8804), (-0.1951, -0.98, -0.8804), (-0.3827, -0.9231, -0.8804), (-0.5556, -0.8307, -0.8804), (-0.7071, -0.7063, -0.8804), (-0.8315, -0.5548, -0.8804), (-0.9239, -0.3819, -0.8804), (-0.9808, -0.1943, -0.8804), (-1.0, 0.0007951, -0.8804), (-0.9808, 0.1959, -0.8804), (-0.9239, 0.3835, -0.8804), (-0.8315, 0.5564, -0.8804), (-0.7071, 0.7079, -0.8804), (-0.5556, 0.8323, -0.8804), (-0.3827, 0.9247, -0.8804), (-0.1951, 0.9816, -0.8804), (2.626e-07, 1.001, -0.8804), (0.1951, 0.9816, -0.8804), (0.3827, 0.9247, -0.8804), (0.5556, 0.8323, -0.8804), (0.7071, 0.7079, -0.8804), (0.8315, 0.5564, -0.8804), (0.9239, 0.3835, -0.8804), (0.9808, 0.1959, -0.8804), (1.0, 0.0007943, -0.8804), (0.9808, -0.1943, -0.8804), (0.9239, -0.3819, -0.8804), (0.8315, -0.5548, -0.8804), (0.7071, -0.7063, -0.8804), (0.5556, -0.8307, -0.8804), (0.3827, -0.9231, -0.8804), (0.1951, -0.98, -0.8804), (-0.1683, -0.8451, -0.8804), (-5.581e-09, -0.8617, -0.8804), (-0.33, -0.796, -0.8804), (-0.4792, -0.7163, -0.8804), (-0.6098, -0.609, -0.8804), (-0.7171, -0.4784, -0.8804), (-0.7968, -0.3292, -0.8804), (-0.8459, -0.1675, -0.8804), (-0.8624, 0.0007952, -0.8804), (-0.8459, 0.1691, -0.8804), (-0.7968, 0.3308, -0.8804), (-0.7171, 0.4799, -0.8804), (-0.6098, 0.6106, -0.8804), (-0.4792, 0.7179, -0.8804), (-0.33, 0.7976, -0.8804), (-0.1683, 0.8467, -0.8804), (2.179e-07, 0.8632, -0.8804), (0.1683, 0.8467, -0.8804), (0.33, 0.7976, -0.8804), (0.4792, 0.7179, -0.8804), (0.6098, 0.6106, -0.8804), (0.7171, 0.4799, -0.8804), (0.7968, 0.3308, -0.8804), (0.8459, 0.169, -0.8804), (0.8624, 0.0007944, -0.8804), (0.8459, -0.1675, -0.8804), (0.7968, -0.3293, -0.8804), (0.7171, -0.4784, -0.8804), (0.6098, -0.609, -0.8804), (0.4791, -0.7163, -0.8804), (0.33, -0.796, -0.8804), (0.1683, -0.8451, -0.8804), (-9.499e-08, -0.9992, -1.146), (-0.1951, -0.98, -1.146), (-0.3827, -0.9231, -1.146), (-0.5556, -0.8307, -1.146), (-0.7071, -0.7063, -1.146), (-0.8315, -0.5548, -1.146), (-0.9239, -0.3819, -1.146), (-0.9775, -0.1655, -1.32), (-0.9991, -0.02301, -1.32), (-0.9808, 0.1959, -1.146), (-0.9239, 0.3835, -1.146), (-0.8315, 0.5564, -1.146), (-0.7071, 0.7079, -1.146), (-0.5556, 0.8323, -1.146), (-0.3827, 0.9247, -1.146), (-0.1951, 0.9816, -1.146), (2.328e-07, 1.001, -1.146), (0.1951, 0.9816, -1.146), (0.3827, 0.9247, -1.146), (0.5556, 0.8323, -1.146), (0.7071, 0.7079, -1.146), (0.8315, 0.5564, -1.146), (0.9239, 0.3835, -1.146), (0.9808, 0.1959, -1.146), (1.0, 0.0007942, -1.146), (0.9808, -0.1943, -1.146), (0.9239, -0.3819, -1.146), (0.8315, -0.5548, -1.146), (0.7071, -0.7063, -1.146), (0.5556, -0.8307, -1.146), (0.3827, -0.9231, -1.146), (0.1951, -0.98, -1.146), (-0.1683, -0.8451, -1.146), (-3.538e-08, -0.8617, -1.146), (-0.33, -0.796, -1.146), (-0.4792, -0.7163, -1.146), (-0.6098, -0.609, -1.146), (-0.7171, -0.4784, -1.146), (-0.7968, -0.3292, -1.146), (-0.8467, -0.1486, -1.32), (-0.8658, -0.02301, -1.32), (-0.8459, 0.1691, -1.146), (-0.7968, 0.3308, -1.146), (-0.7171, 0.4799, -1.146), (-0.6098, 0.6106, -1.146), (-0.4792, 0.7179, -1.146), (-0.33, 0.7976, -1.146), (-0.1683, 0.8467, -1.146), (1.881e-07, 0.8632, -1.146), (0.1683, 0.8467, -1.146), (0.33, 0.7976, -1.146), (0.4792, 0.7179, -1.146), (0.6098, 0.6106, -1.146), (0.7171, 0.4799, -1.146), (0.7968, 0.3308, -1.146), (0.8459, 0.169, -1.146), (0.8624, 0.0007944, -1.146), (0.8459, -0.1675, -1.146), (0.7968, -0.3293, -1.146), (0.7171, -0.4784, -1.146), (0.6098, -0.609, -1.146), (0.4791, -0.7163, -1.146), (0.33, -0.796, -1.146), (0.1683, -0.8451, -1.146), (-0.8624, 0.0007952, -0.8804), (-0.8459, -0.1675, -0.8804), (2.179e-07, 0.8632, -0.8804), (-0.1683, 0.8467, -0.8804), (0.8624, 0.0007944, -0.8804), (0.8459, 0.169, -0.8804), (-5.581e-09, -0.8617, -0.8804), (0.1683, -0.8451, -0.8804), (-6.519e-08, -0.9992, -0.8804), (0.1951, -0.98, -0.8804), (-0.8624, 0.0007951, -1.146), (-0.8459, -0.1675, -1.146), (1.881e-07, 0.8632, -1.146), (-0.1683, 0.8467, -1.146), (0.8624, 0.0007944, -1.146), (0.8459, 0.169, -1.146), (-3.538e-08, -0.3022, -0.8804), (-0.05911, -0.2964, -0.8804), (-0.1159, -0.2791, -0.8804), (-0.1683, -0.2511, -0.8804), (-0.2142, -0.2134, -0.8804), (-0.2519, -0.1675, -0.8804), (-0.2799, -0.1151, -0.8804), (-0.2972, -0.05831, -0.8804), (-0.303, 0.000795, -0.8804), (-0.2972, 0.0599, -0.8804), (-0.2799, 0.1167, -0.8804), (-0.2519, 0.1691, -0.8804), (-0.2142, 0.215, -0.8804), (-0.1683, 0.2527, -0.8804), (-0.1159, 0.2807, -0.8804), (-0.05911, 0.2979, -0.8804), (6.892e-08, 0.3038, -0.8804), (0.05911, 0.2979, -0.8804), (0.1159, 0.2807, -0.8804), (0.1683, 0.2527, -0.8804), (0.2142, 0.215, -0.8804), (0.2519, 0.1691, -0.8804), (0.2799, 0.1167, -0.8804), (0.2972, 0.0599, -0.8804), (0.303, 0.0007947, -0.8804), (0.2972, -0.05831, -0.8804), (0.2799, -0.1151, -0.8804), (0.2519, -0.1675, -0.8804), (0.2142, -0.2134, -0.8804), (0.1683, -0.2511, -0.8804), (0.1159, -0.2791, -0.8804), (0.05911, -0.2964, -0.8804), (-0.05911, -0.2964, -1.147), (-5.028e-08, -0.3022, -1.147), (-0.1159, -0.2791, -1.147), (-0.1683, -0.2511, -1.147), (-0.2142, -0.2134, -1.147), (-0.2519, -0.1675, -1.147), (-0.2799, -0.1151, -1.147), (-0.2972, -0.05831, -1.147), (-0.303, 0.000795, -1.147), (-0.2972, 0.0599, -1.147), (-0.2799, 0.1167, -1.147), (-0.2519, 0.1691, -1.147), (-0.2142, 0.215, -1.147), (-0.1683, 0.2527, -1.147), (-0.1159, 0.2807, -1.147), (-0.05911, 0.2979, -1.147), (5.402e-08, 0.3038, -1.147), (0.05911, 0.2979, -1.147), (0.1159, 0.2807, -1.147), (0.1683, 0.2527, -1.147), (0.2142, 0.215, -1.147), (0.2519, 0.1691, -1.147), (0.2799, 0.1167, -1.147), (0.2972, 0.0599, -1.147), (0.303, 0.0007947, -1.147), (0.2972, -0.05831, -1.147), (0.2799, -0.1151, -1.147), (0.2519, -0.1675, -1.147), (0.2142, -0.2134, -1.147), (0.1683, -0.2511, -1.147), (0.1159, -0.2791, -1.147), (0.05911, -0.2964, -1.147), (-0.8231, 0.06059, -1.32), (-0.7956, -0.2184, -1.32), (-1.051, 0.06059, -1.32), (-1.019, -0.2629, -1.32), (-0.8353, -0.08044, -1.32), (-1.01, -0.09568, -1.32), (-0.9586, -0.1461, -1.416), (-0.9284, 0.01344, -1.32), (-0.9123, -0.1936, -1.32), (-0.976, -0.03953, -1.416), (-0.8699, -0.1339, -1.416), (-0.8848, -0.04124, -1.416), (-0.8617, -0.08473, -1.416), (-0.9835, -0.09189, -1.416), (-0.9291, -0.0154, -1.416), (-0.9151, -0.1648, -1.416), (-0.9284, 0.01344, -1.416), (-0.8658, -0.02301, -1.416), (-0.9123, -0.1936, -1.416), (-0.8467, -0.1486, -1.416), (-1.01, -0.09568, -1.416), (-0.9775, -0.1655, -1.416), (-0.8353, -0.08044, -1.416), (-0.9991, -0.02301, -1.416), (-0.9586, -0.1461, -1.465), (-0.976, -0.03953, -1.465), (-0.8699, -0.1339, -1.465), (-0.8848, -0.04124, -1.465), (-0.8617, -0.08473, -1.465), (-0.9835, -0.09189, -1.465), (-0.9291, -0.0154, -1.465), (-0.9151, -0.1648, -1.465), (-0.9763, -0.1736, -1.548), (-1.002, -0.01503, -1.548), (-0.8443, -0.1554, -1.548), (-0.8664, -0.01757, -1.548), (-0.8321, -0.0823, -1.548), (-1.013, -0.09296, -1.548), (-0.9324, 0.02089, -1.548), (-0.9115, -0.2015, -1.548), (-0.9763, -0.1736, -1.548), (-1.002, -0.01503, -1.548), (-0.8443, -0.1554, -1.548), (-0.8664, -0.01757, -1.548), (-0.8321, -0.0823, -1.548), (-1.013, -0.09296, -1.548), (-0.9324, 0.02089, -1.548), (-0.9115, -0.2015, -1.548), (-0.955, -0.1519, -2.315), (-0.9762, -0.03357, -2.315), (-0.8703, -0.1388, -2.315), (-0.8877, -0.03802, -2.315), (-0.8616, -0.08712, -2.315), (-0.9841, -0.08871, -2.315), (-0.9333, -0.01147, -2.315), (-0.9147, -0.1693, -2.315), (-0.9324, 0.02089, -2.277), (-0.8664, -0.01757, -2.277), (-0.9115, -0.2015, -2.277), (-0.8443, -0.1554, -2.277), (-1.013, -0.09296, -2.277), (-0.9763, -0.1737, -2.277), (-0.8321, -0.0823, -2.277), (-1.002, -0.01503, -2.277)], [], [(96, 97, 64, 65), (32, 1, 0, 33), (34, 2, 1, 32), (35, 3, 2, 34), (36, 4, 3, 35), (37, 5, 4, 36), (38, 6, 5, 37), (39, 7, 6, 38), (40, 8, 7, 39), (41, 9, 8, 40), (42, 10, 9, 41), (43, 11, 10, 42), (44, 12, 11, 43), (45, 13, 12, 44), (46, 14, 13, 45), (47, 15, 14, 46), (48, 16, 15, 47), (49, 17, 16, 48), (50, 18, 17, 49), (51, 19, 18, 50), (52, 20, 19, 51), (53, 21, 20, 52), (54, 22, 21, 53), (55, 23, 22, 54), (56, 24, 23, 55), (57, 25, 24, 56), (58, 26, 25, 57), (59, 27, 26, 58), (60, 28, 27, 59), (61, 29, 28, 60), (62, 30, 29, 61), (63, 31, 30, 62), (55, 119, 143, 133), (98, 96, 65, 66), (99, 98, 66, 67), (100, 99, 67, 68), (101, 100, 68, 69), (102, 101, 69, 70), (209, 102, 70, 211), (72, 215, 224, 231), (105, 208, 210, 73), (106, 105, 73, 74), (107, 106, 74, 75), (108, 107, 75, 76), (109, 108, 76, 77), (110, 109, 77, 78), (111, 110, 78, 79), (112, 111, 79, 80), (113, 112, 80, 81), (114, 113, 81, 82), (115, 114, 82, 83), (116, 115, 83, 84), (117, 116, 84, 85), (118, 117, 85, 86), (119, 118, 86, 87), (120, 119, 87, 88), (121, 120, 88, 89), (122, 121, 89, 90), (123, 122, 90, 91), (124, 123, 91, 92), (125, 124, 92, 93), (126, 125, 93, 94), (127, 126, 94, 95), (97, 127, 95, 64), (9, 10, 74, 73), (47, 111, 141, 131), (10, 11, 75, 74), (49, 48, 112, 113), (11, 12, 76, 75), (50, 49, 113, 114), (12, 13, 77, 76), (51, 50, 114, 115), (13, 14, 78, 77), (52, 51, 115, 116), (14, 15, 79, 78), (53, 52, 116, 117), (15, 16, 80, 79), (54, 53, 117, 118), (16, 17, 81, 80), (55, 54, 118, 119), (17, 18, 82, 81), (63, 33, 134, 135), (18, 19, 83, 82), (57, 56, 120, 121), (19, 20, 84, 83), (58, 57, 121, 122), (20, 21, 85, 84), (59, 58, 122, 123), (32, 33, 97, 96), (21, 22, 86, 85), (60, 59, 123, 124), (34, 32, 96, 98), (22, 23, 87, 86), (61, 60, 124, 125), (35, 34, 98, 99), (23, 24, 88, 87), (62, 61, 125, 126), (36, 35, 99, 100), (24, 25, 89, 88), (63, 62, 126, 127), (37, 36, 100, 101), (25, 26, 90, 89), (33, 63, 127, 97), (38, 37, 101, 102), (26, 27, 91, 90), (0, 1, 65, 64), (39, 38, 102, 209), (27, 28, 92, 91), (1, 2, 66, 65), (56, 55, 133, 132), (28, 29, 93, 92), (2, 3, 67, 66), (41, 40, 208, 105), (29, 30, 94, 93), (3, 4, 68, 67), (42, 41, 105, 106), (30, 31, 95, 94), (4, 5, 69, 68), (43, 42, 106, 107), (31, 0, 64, 95), (5, 6, 70, 69), (44, 43, 107, 108), (6, 7, 211, 70), (45, 44, 108, 109), (7, 8, 210, 211), (46, 45, 109, 110), (8, 9, 73, 210), (47, 46, 110, 111), (134, 136, 137, 135), (130, 131, 141, 140), (132, 133, 143, 142), (128, 129, 139, 138), (112, 48, 130, 140), (208, 40, 128, 138), (120, 56, 132, 142), (0, 31, 137, 136), (33, 0, 136, 134), (31, 63, 135, 137), (209, 208, 138, 139), (40, 39, 129, 128), (111, 112, 140, 141), (39, 209, 139, 129), (48, 47, 131, 130), (119, 120, 142, 143), (170, 169, 297, 298), (176, 178, 179, 180, 181, 182, 183, 184, 185, 186, 187, 188, 189, 190, 191, 192, 193, 194, 195, 196, 197, 198, 199, 200, 201, 202, 203, 204, 205, 206, 207, 177), (162, 163, 195, 194), (149, 150, 182, 181), (163, 164, 196, 195), (150, 151, 183, 182), (164, 165, 197, 196), (151, 152, 184, 183), (165, 166, 198, 197), (152, 153, 185, 184), (166, 167, 199, 198), (153, 154, 186, 185), (167, 168, 200, 199), (154, 155, 187, 186), (168, 169, 201, 200), (155, 156, 188, 187), (169, 170, 202, 201), (156, 157, 189, 188), (170, 171, 203, 202), (157, 158, 190, 189), (144, 145, 176, 177), (171, 172, 204, 203), (158, 159, 191, 190), (145, 146, 178, 176), (172, 173, 205, 204), (159, 160, 192, 191), (146, 147, 179, 178), (173, 174, 206, 205), (160, 161, 193, 192), (147, 148, 180, 179), (174, 175, 207, 206), (161, 162, 194, 193), (148, 149, 181, 180), (175, 144, 177, 207), (209, 208, 184, 183), (208, 40, 152, 184), (183, 151, 39, 209), (151, 152, 128, 129), (132, 133, 167, 168), (199, 167, 133, 143), (200, 199, 143, 142), (200, 142, 132, 168), (127, 97, 177, 207), (97, 134, 144, 177), (134, 135, 175, 144), (135, 127, 207, 175), (160, 130, 131, 159), (131, 141, 191, 159), (192, 191, 141, 140), (192, 140, 130, 160), (103, 212, 104, 208, 209), (72, 213, 71, 211, 210), (71, 216, 103, 209, 211), (104, 215, 72, 210, 208), (215, 104, 225, 224), (217, 222, 238, 233), (71, 213, 228, 229), (104, 212, 230, 225), (216, 71, 229, 226), (103, 216, 226, 227), (212, 103, 227, 230), (213, 72, 231, 228), (219, 222, 224, 225), (223, 218, 227, 226), (221, 214, 229, 228), (218, 220, 230, 227), (220, 219, 225, 230), (217, 221, 228, 231), (222, 217, 231, 224), (214, 223, 226, 229), (237, 233, 241, 245), (219, 220, 236, 235), (214, 221, 237, 232), (222, 219, 235, 238), (223, 214, 232, 239), (221, 217, 233, 237), (220, 218, 234, 236), (218, 223, 239, 234), (246, 243, 251, 254), (236, 234, 242, 244), (234, 239, 247, 242), (233, 238, 246, 241), (235, 236, 244, 243), (232, 237, 245, 240), (238, 235, 243, 246), (239, 232, 240, 247), (249, 254, 264, 271), (247, 240, 248, 255), (245, 241, 249, 253), (244, 242, 250, 252), (242, 247, 255, 250), (241, 246, 254, 249), (243, 244, 252, 251), (240, 245, 253, 248), (258, 263, 256, 261, 257, 262, 259, 260), (251, 252, 270, 265), (248, 253, 268, 269), (254, 251, 265, 264), (255, 248, 269, 266), (253, 249, 271, 268), (252, 250, 267, 270), (250, 255, 266, 267), (259, 262, 264, 265), (263, 258, 267, 266), (261, 256, 269, 268), (258, 260, 270, 267), (260, 259, 265, 270), (257, 261, 268, 271), (262, 257, 271, 264), (256, 263, 266, 269), (272, 273, 303, 302, 301, 300, 299, 298, 297, 296, 295, 294, 293, 292, 291, 290, 289, 288, 287, 286, 285, 284, 283, 282, 281, 280, 279, 278, 277, 276, 275, 274), (157, 156, 284, 285), (171, 170, 298, 299), (158, 157, 285, 286), (145, 144, 273, 272), (172, 171, 299, 300), (159, 158, 286, 287), (146, 145, 272, 274), (173, 172, 300, 301), (160, 159, 287, 288), (147, 146, 274, 275), (174, 173, 301, 302), (161, 160, 288, 289), (148, 147, 275, 276), (175, 174, 302, 303), (162, 161, 289, 290), (149, 148, 276, 277), (144, 175, 303, 273), (163, 162, 290, 291), (150, 149, 277, 278), (164, 163, 291, 292), (151, 150, 278, 279), (165, 164, 292, 293), (152, 151, 279, 280), (166, 165, 293, 294), (153, 152, 280, 281), (167, 166, 294, 295), (154, 153, 281, 282), (168, 167, 295, 296), (155, 154, 282, 283), (169, 168, 296, 297), (156, 155, 283, 284), (400, 401, 368, 369), (336, 305, 304, 337), (338, 306, 305, 336), (339, 307, 306, 338), (340, 308, 307, 339), (341, 309, 308, 340), (342, 310, 309, 341), (343, 311, 310, 342), (344, 312, 311, 343), (345, 313, 312, 344), (346, 314, 313, 345), (347, 315, 314, 346), (348, 316, 315, 347), (349, 317, 316, 348), (350, 318, 317, 349), (351, 319, 318, 350), (352, 320, 319, 351), (353, 321, 320, 352), (354, 322, 321, 353), (355, 323, 322, 354), (356, 324, 323, 355), (357, 325, 324, 356), (358, 326, 325, 357), (359, 327, 326, 358), (360, 328, 327, 359), (361, 329, 328, 360), (362, 330, 329, 361), (363, 331, 330, 362), (364, 332, 331, 363), (365, 333, 332, 364), (366, 334, 333, 365), (367, 335, 334, 366), (359, 423, 447, 437), (402, 400, 369, 370), (403, 402, 370, 371), (404, 403, 371, 372), (405, 404, 372, 373), (406, 405, 373, 374), (513, 406, 374, 515), (376, 519, 528, 535), (409, 512, 514, 377), (410, 409, 377, 378), (411, 410, 378, 379), (412, 411, 379, 380), (413, 412, 380, 381), (414, 413, 381, 382), (415, 414, 382, 383), (416, 415, 383, 384), (417, 416, 384, 385), (418, 417, 385, 386), (419, 418, 386, 387), (420, 419, 387, 388), (421, 420, 388, 389), (422, 421, 389, 390), (423, 422, 390, 391), (424, 423, 391, 392), (425, 424, 392, 393), (426, 425, 393, 394), (427, 426, 394, 395), (428, 427, 395, 396), (429, 428, 396, 397), (430, 429, 397, 398), (431, 430, 398, 399), (401, 431, 399, 368), (313, 314, 378, 377), (351, 415, 445, 435), (314, 315, 379, 378), (353, 352, 416, 417), (315, 316, 380, 379), (354, 353, 417, 418), (316, 317, 381, 380), (355, 354, 418, 419), (317, 318, 382, 381), (356, 355, 419, 420), (318, 319, 383, 382), (357, 356, 420, 421), (319, 320, 384, 383), (358, 357, 421, 422), (320, 321, 385, 384), (359, 358, 422, 423), (321, 322, 386, 385), (367, 337, 438, 439), (322, 323, 387, 386), (361, 360, 424, 425), (323, 324, 388, 387), (362, 361, 425, 426), (324, 325, 389, 388), (363, 362, 426, 427), (336, 337, 401, 400), (325, 326, 390, 389), (364, 363, 427, 428), (338, 336, 400, 402), (326, 327, 391, 390), (365, 364, 428, 429), (339, 338, 402, 403), (327, 328, 392, 391), (366, 365, 429, 430), (340, 339, 403, 404), (328, 329, 393, 392), (367, 366, 430, 431), (341, 340, 404, 405), (329, 330, 394, 393), (337, 367, 431, 401), (342, 341, 405, 406), (330, 331, 395, 394), (304, 305, 369, 368), (343, 342, 406, 513), (331, 332, 396, 395), (305, 306, 370, 369), (360, 359, 437, 436), (332, 333, 397, 396), (306, 307, 371, 370), (345, 344, 512, 409), (333, 334, 398, 397), (307, 308, 372, 371), (346, 345, 409, 410), (334, 335, 399, 398), (308, 309, 373, 372), (347, 346, 410, 411), (335, 304, 368, 399), (309, 310, 374, 373), (348, 347, 411, 412), (310, 311, 515, 374), (349, 348, 412, 413), (311, 312, 514, 515), (350, 349, 413, 414), (312, 313, 377, 514), (351, 350, 414, 415), (438, 440, 441, 439), (434, 435, 445, 444), (436, 437, 447, 446), (432, 433, 443, 442), (416, 352, 434, 444), (512, 344, 432, 442), (424, 360, 436, 446), (304, 335, 441, 440), (337, 304, 440, 438), (335, 367, 439, 441), (513, 512, 442, 443), (344, 343, 433, 432), (415, 416, 444, 445), (343, 513, 443, 433), (352, 351, 435, 434), (423, 424, 446, 447), (480, 482, 483, 484, 485, 486, 487, 488, 489, 490, 491, 492, 493, 494, 495, 496, 497, 498, 499, 500, 501, 502, 503, 504, 505, 506, 507, 508, 509, 510, 511, 481), (466, 467, 499, 498), (453, 454, 486, 485), (467, 468, 500, 499), (454, 455, 487, 486), (468, 469, 501, 500), (455, 456, 488, 487), (469, 470, 502, 501), (456, 457, 489, 488), (470, 471, 503, 502), (457, 458, 490, 489), (471, 472, 504, 503), (458, 459, 491, 490), (472, 473, 505, 504), (459, 460, 492, 491), (473, 474, 506, 505), (460, 461, 493, 492), (474, 475, 507, 506), (461, 462, 494, 493), (448, 449, 480, 481), (475, 476, 508, 507), (462, 463, 495, 494), (449, 450, 482, 480), (476, 477, 509, 508), (463, 464, 496, 495), (450, 451, 483, 482), (477, 478, 510, 509), (464, 465, 497, 496), (451, 452, 484, 483), (478, 479, 511, 510), (465, 466, 498, 497), (452, 453, 485, 484), (479, 448, 481, 511), (513, 512, 488, 487), (512, 344, 456, 488), (487, 455, 343, 513), (455, 456, 432, 433), (436, 437, 471, 472), (503, 471, 437, 447), (504, 503, 447, 446), (504, 446, 436, 472), (431, 401, 481, 511), (401, 438, 448, 481), (438, 439, 479, 448), (439, 431, 511, 479), (464, 434, 435, 463), (435, 445, 495, 463), (496, 495, 445, 444), (496, 444, 434, 464), (407, 516, 408, 512, 513), (376, 517, 375, 515, 514), (375, 520, 407, 513, 515), (408, 519, 376, 514, 512), (519, 408, 529, 528), (521, 526, 542, 537), (375, 517, 532, 533), (408, 516, 534, 529), (520, 375, 533, 530), (407, 520, 530, 531), (516, 407, 531, 534), (517, 376, 535, 532), (523, 526, 528, 529), (527, 522, 531, 530), (525, 518, 533, 532), (522, 524, 534, 531), (524, 523, 529, 534), (521, 525, 532, 535), (526, 521, 535, 528), (518, 527, 530, 533), (541, 537, 545, 549), (523, 524, 540, 539), (518, 525, 541, 536), (526, 523, 539, 542), (527, 518, 536, 543), (525, 521, 537, 541), (524, 522, 538, 540), (522, 527, 543, 538), (550, 547, 555, 558), (540, 538, 546, 548), (538, 543, 551, 546), (537, 542, 550, 545), (539, 540, 548, 547), (536, 541, 549, 544), (542, 539, 547, 550), (543, 536, 544, 551), (553, 558, 568, 575), (551, 544, 552, 559), (549, 545, 553, 557), (548, 546, 554, 556), (546, 551, 559, 554), (545, 550, 558, 553), (547, 548, 556, 555), (544, 549, 557, 552), (562, 567, 560, 565, 561, 566, 563, 564), (555, 556, 574, 569), (552, 557, 572, 573), (558, 555, 569, 568), (559, 552, 573, 570), (557, 553, 575, 572), (556, 554, 571, 574), (554, 559, 570, 571), (563, 566, 568, 569), (567, 562, 571, 570), (565, 560, 573, 572), (562, 564, 574, 571), (564, 563, 569, 574), (561, 565, 572, 575), (566, 561, 575, 568), (560, 567, 570, 573)])
me_circle.use_remesh_preserve_volume = False
me_circle.use_remesh_preserve_attributes = False
me_circle.use_mirror_vertex_groups = False
me_circle.update()

# ---- objects
ob_rope = bpy.data.objects.new('Rope', me_cylinder)
ob_wireloop = bpy.data.objects.new('WireLoop', me_circle_002)
ob_pulley = bpy.data.objects.new('Pulley', me_circle)
ob_lamp = bpy.data.objects.new('Lamp', light_lamp)
ob_camera = bpy.data.objects.new('Camera', cam_camera)

# ---- transforms, parenting, visibility, modifiers, constraints
ob_rope.location = (-0.5409, -0.805, 0.0)
ob_rope.scale = (0.07887, 0.07887, 0.07887)
ob_rope.lineart.crease_threshold = 0.0
ob_wireloop.location = (-0.04882, 0.0, 0.0)
ob_wireloop.rotation_euler = (-0.0, 1.571, 0.0)
ob_wireloop.scale = (0.7751, 0.7751, 0.7751)
ob_wireloop.lineart.crease_threshold = 0.0
ob_pulley.location = (0.0, 0.0, 0.0)
ob_pulley.rotation_euler = (-0.0, 1.571, 0.0)
ob_pulley.lineart.crease_threshold = 0.0
ob_lamp.location = (4.076, 1.005, 5.904)
ob_lamp.rotation_euler = (0.6503, 0.05522, 1.866)
ob_lamp.lock_rotations_4d = False
ob_lamp.empty_display_type = 'ARROWS'
ob_lamp.color = (0.0, 0.0, 0.0, 0.0)
ob_lamp.lineart.crease_threshold = 0.0
ob_camera.location = (7.481, -6.508, 5.344)
ob_camera.rotation_euler = (1.109, 0.0, 0.8149)
ob_camera.lock_rotations_4d = False
ob_camera.empty_display_type = 'ARROWS'
ob_camera.color = (0.0, 0.0, 0.0, 0.0)
ob_camera.display_type = 'WIRE'
ob_camera.lineart.crease_threshold = 0.0

# ---- collection membership
col_collection_1.objects.link(ob_rope)
col_collection_1.objects.link(ob_wireloop)
col_collection_1.objects.link(ob_pulley)
col_collection_1.objects.link(ob_lamp)
col_collection_1.objects.link(ob_camera)

# ---- scene / render settings (as saved in the file)
scene.camera = ob_camera
scene.frame_start = 1; scene.frame_end = 250; scene.frame_set(1)
scene.render.engine = 'BLENDER_EEVEE_NEXT'
scene.render.resolution_percentage = 50
scene.render.dither_intensity = 0.0
scene.cycles.use_denoising = False
scene.cycles.samples = 128
scene.cycles.sampling_pattern = 'TABULATED_SOBOL'
scene.cycles.light_sampling_threshold = 0.0
scene.cycles.use_adaptive_sampling = False
scene.cycles.use_light_tree = False
scene.cycles.blur_glossy = 0.0
scene.cycles.sample_clamp_indirect = 0.0
scene.view_settings.view_transform = 'Standard'
bpy.context.view_layer.update()
